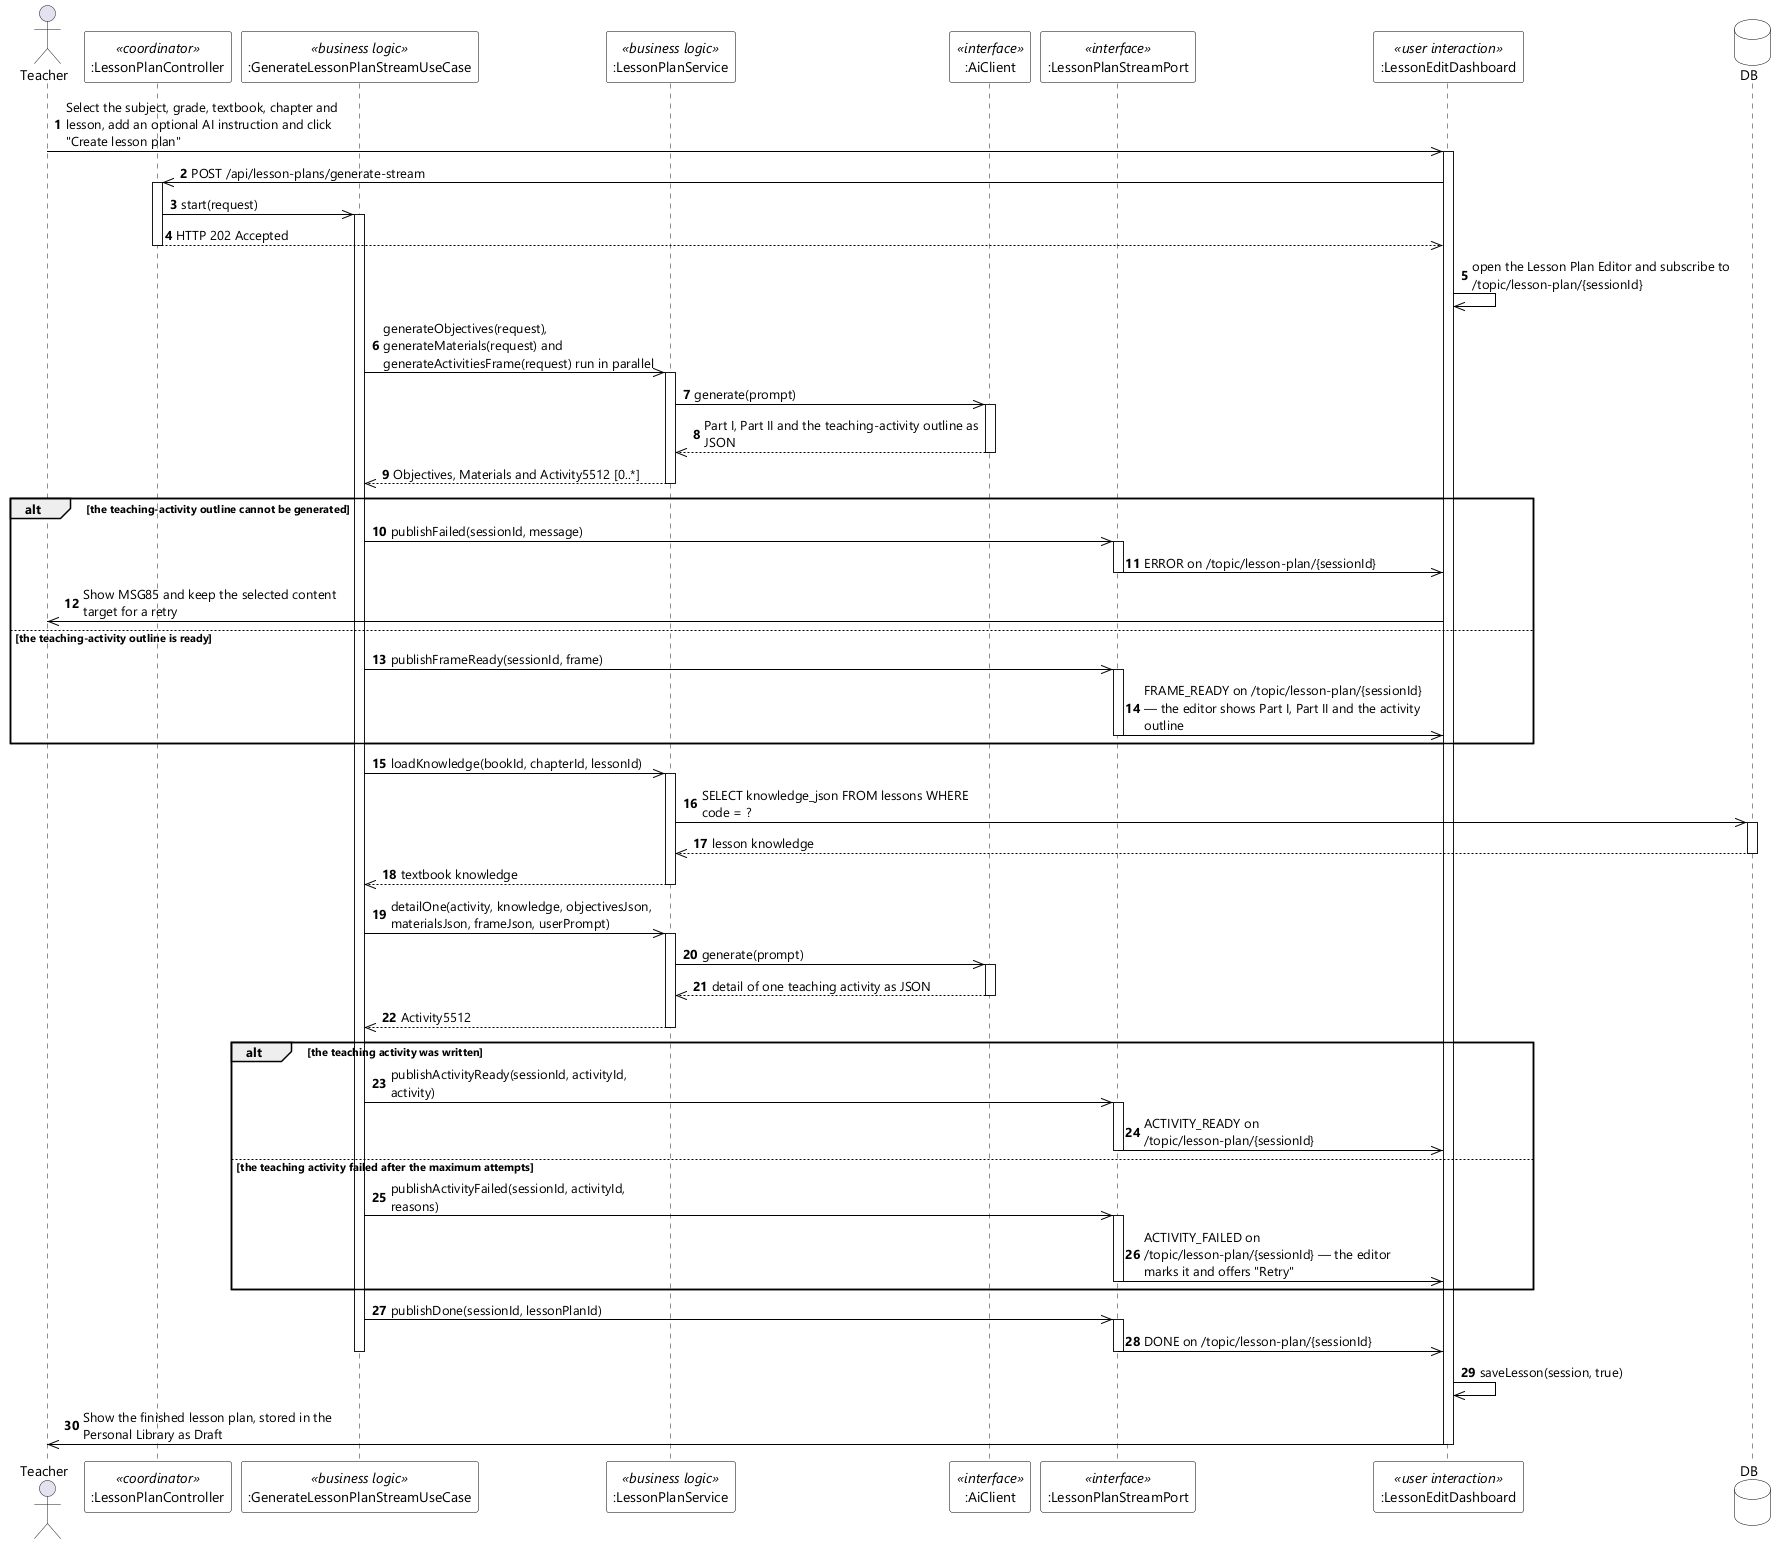

The diagram above was rendered by PlantUML. Its source (embedded in the PNG):
@startuml UC-05 Create Lesson Plan - Sequence Diagram (stereo)
skinparamlocked dpi 96
skinparam defaultFontName "Segoe UI"
skinparam shadowing false
skinparam ParticipantBackgroundColor #FFFFFF
skinparam ParticipantBorderColor #000000
skinparam DatabaseBackgroundColor #FFFFFF
skinparam DatabaseBorderColor #000000
skinparam ArrowColor #000000
skinparam sequenceMessageAlign left
skinparam maxMessageSize 280

actor Teacher
participant ":LessonPlanController" as CTL <<coordinator>>
participant ":GenerateLessonPlanStreamUseCase" as UCASE <<business logic>>
participant ":LessonPlanService" as SVC <<business logic>>
participant ":AiClient" as AI <<interface>>
participant ":LessonPlanStreamPort" as STREAM <<interface>>
participant ":LessonEditDashboard" as EDIT <<user interaction>>
database DB

autonumber
Teacher ->> EDIT : Select the subject, grade, textbook, chapter and lesson, add an optional AI instruction and click "Create lesson plan"
activate EDIT
EDIT ->> CTL : POST /api/lesson-plans/generate-stream
activate CTL
CTL ->> UCASE : start(request)
activate UCASE
CTL -->> EDIT : HTTP 202 Accepted
deactivate CTL
EDIT ->> EDIT : open the Lesson Plan Editor and subscribe to /topic/lesson-plan/{sessionId}

UCASE ->> SVC : generateObjectives(request), generateMaterials(request) and generateActivitiesFrame(request) run in parallel
activate SVC
SVC ->> AI : generate(prompt)
activate AI
AI -->> SVC : Part I, Part II and the teaching-activity outline as JSON
deactivate AI
SVC -->> UCASE : Objectives, Materials and Activity5512 [0..*]
deactivate SVC

alt the teaching-activity outline cannot be generated
  UCASE ->> STREAM : publishFailed(sessionId, message)
  activate STREAM
  STREAM ->> EDIT : ERROR on /topic/lesson-plan/{sessionId}
  deactivate STREAM
  EDIT ->> Teacher : Show MSG85 and keep the selected content target for a retry
else the teaching-activity outline is ready
  UCASE ->> STREAM : publishFrameReady(sessionId, frame)
  activate STREAM
  STREAM ->> EDIT : FRAME_READY on /topic/lesson-plan/{sessionId} — the editor shows Part I, Part II and the activity outline
  deactivate STREAM
end

UCASE ->> SVC : loadKnowledge(bookId, chapterId, lessonId)
activate SVC
SVC ->> DB : SELECT knowledge_json FROM lessons WHERE code = ?
activate DB
DB -->> SVC : lesson knowledge
deactivate DB
SVC -->> UCASE : textbook knowledge
deactivate SVC
UCASE ->> SVC : detailOne(activity, knowledge, objectivesJson, materialsJson, frameJson, userPrompt)
activate SVC
SVC ->> AI : generate(prompt)
activate AI
AI -->> SVC : detail of one teaching activity as JSON
deactivate AI
SVC -->> UCASE : Activity5512
deactivate SVC

alt the teaching activity was written
  UCASE ->> STREAM : publishActivityReady(sessionId, activityId, activity)
  activate STREAM
  STREAM ->> EDIT : ACTIVITY_READY on /topic/lesson-plan/{sessionId}
  deactivate STREAM
else the teaching activity failed after the maximum attempts
  UCASE ->> STREAM : publishActivityFailed(sessionId, activityId, reasons)
  activate STREAM
  STREAM ->> EDIT : ACTIVITY_FAILED on /topic/lesson-plan/{sessionId} — the editor marks it and offers "Retry"
  deactivate STREAM
end

UCASE ->> STREAM : publishDone(sessionId, lessonPlanId)
activate STREAM
STREAM ->> EDIT : DONE on /topic/lesson-plan/{sessionId}
deactivate STREAM
deactivate UCASE
EDIT ->> EDIT : saveLesson(session, true)
EDIT ->> Teacher : Show the finished lesson plan, stored in the Personal Library as Draft
deactivate EDIT
@enduml